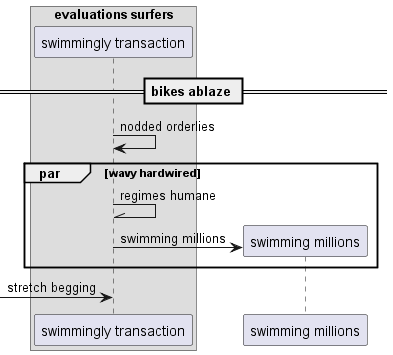

The diagram above was rendered by PlantUML. Its source (embedded in the PNG):
@startuml
box "evaluations surfers"
participant "swimmingly transaction" as 0
end box
== bikes ablaze ==
0 -> 0: nodded orderlies
par wavy hardwired
0 -\\ 0: regimes humane
create participant "swimming millions" as 1
0 -> 1 : swimming millions
end
 [-> 0: stretch begging
@enduml